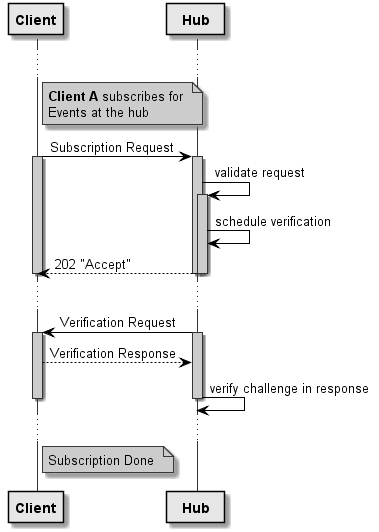

The diagram above was rendered by PlantUML. Its source (embedded in the PNG):
@startuml
skinparam monochrome true

skinparam sequence {
	ArrowColor #000
	ActorBorderColor #000
	NoteBorderColor #000
	ParticipantBorderColor #000
	LifeLineBorderColor #333
	LifeLineBackgroundColor #CCC
}

participant "**Client**" as Client #E6E6E6
participant "**  Hub  **" as Hub #E6E6E6


...
note right of Client #CCC
	**Client A** subscribes for 
	Events at the hub 
end note

Client -> Hub : Subscription Request
activate Hub
activate Client
Hub -> Hub: validate request
activate Hub
Hub -> Hub: schedule verification
Client <-- Hub : 202 "Accept"
deactivate Hub
deactivate Client
deactivate Hub
...
Client <- Hub: Verification Request
activate Hub
activate Client
Client --> Hub: Verification Response
Hub -> Hub: verify challenge in response
deactivate Client
deactivate Hub
...
note right of Client #CCC
	Subscription Done 
end note

@enduml